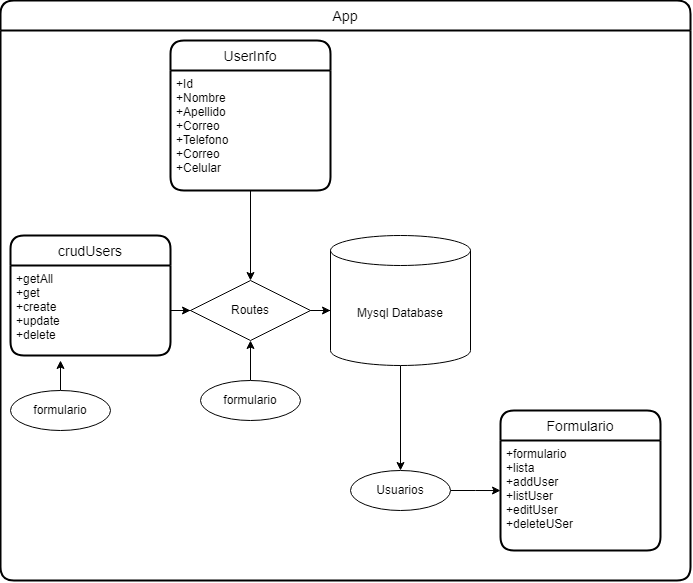

The diagram above was exported from draw.io. Its source (the exported page's mxGraphModel, read from the mxfile embedded in the PNG):
<mxGraphModel dx="1718" dy="1755" grid="1" gridSize="10" guides="1" tooltips="1" connect="1" arrows="1" fold="1" page="1" pageScale="1" pageWidth="850" pageHeight="1100" math="0" shadow="0" extFonts="Permanent Marker^https://fonts.googleapis.com/css?family=Permanent+Marker">
  <root>
    <mxCell id="0" />
    <mxCell id="1" parent="0" />
    <mxCell id="_YPBTi5580FvXAJPCIGr-40" value="UserInfo" style="swimlane;childLayout=stackLayout;horizontal=1;startSize=30;horizontalStack=0;rounded=1;fontSize=14;fontStyle=0;strokeWidth=2;resizeParent=0;resizeLast=1;shadow=0;dashed=0;align=center;" vertex="1" parent="1">
      <mxGeometry x="180" y="40" width="160" height="150" as="geometry" />
    </mxCell>
    <mxCell id="_YPBTi5580FvXAJPCIGr-41" value="+Id&#10;+Nombre&#10;+Apellido&#10;+Correo&#10;+Telefono&#10;+Correo&#10;+Celular" style="align=left;strokeColor=none;fillColor=none;spacingLeft=4;fontSize=12;verticalAlign=top;resizable=0;rotatable=0;part=1;" vertex="1" parent="_YPBTi5580FvXAJPCIGr-40">
      <mxGeometry y="30" width="160" height="120" as="geometry" />
    </mxCell>
    <mxCell id="_YPBTi5580FvXAJPCIGr-43" value="crudUsers" style="swimlane;childLayout=stackLayout;horizontal=1;startSize=30;horizontalStack=0;rounded=1;fontSize=14;fontStyle=0;strokeWidth=2;resizeParent=0;resizeLast=1;shadow=0;dashed=0;align=center;" vertex="1" parent="1">
      <mxGeometry x="20" y="235" width="160" height="120" as="geometry" />
    </mxCell>
    <mxCell id="_YPBTi5580FvXAJPCIGr-44" value="+getAll&#10;+get&#10;+create&#10;+update&#10;+delete" style="align=left;strokeColor=none;fillColor=none;spacingLeft=4;fontSize=12;verticalAlign=top;resizable=0;rotatable=0;part=1;" vertex="1" parent="_YPBTi5580FvXAJPCIGr-43">
      <mxGeometry y="30" width="160" height="90" as="geometry" />
    </mxCell>
    <mxCell id="_YPBTi5580FvXAJPCIGr-79" style="edgeStyle=orthogonalEdgeStyle;rounded=0;orthogonalLoop=1;jettySize=auto;html=1;endArrow=classic;endFill=1;entryX=0.5;entryY=0;entryDx=0;entryDy=0;" edge="1" parent="1" source="_YPBTi5580FvXAJPCIGr-47" target="_YPBTi5580FvXAJPCIGr-75">
      <mxGeometry relative="1" as="geometry">
        <mxPoint x="410" y="490" as="targetPoint" />
      </mxGeometry>
    </mxCell>
    <mxCell id="_YPBTi5580FvXAJPCIGr-47" value="Mysql Database" style="shape=cylinder3;whiteSpace=wrap;html=1;boundedLbl=1;backgroundOutline=1;size=15;" vertex="1" parent="1">
      <mxGeometry x="340" y="235" width="140" height="130" as="geometry" />
    </mxCell>
    <mxCell id="_YPBTi5580FvXAJPCIGr-53" style="edgeStyle=orthogonalEdgeStyle;rounded=0;orthogonalLoop=1;jettySize=auto;html=1;entryX=0;entryY=0.577;entryDx=0;entryDy=0;entryPerimeter=0;" edge="1" parent="1" source="_YPBTi5580FvXAJPCIGr-51" target="_YPBTi5580FvXAJPCIGr-47">
      <mxGeometry relative="1" as="geometry" />
    </mxCell>
    <mxCell id="_YPBTi5580FvXAJPCIGr-51" value="Routes" style="shape=rhombus;perimeter=rhombusPerimeter;whiteSpace=wrap;html=1;align=center;" vertex="1" parent="1">
      <mxGeometry x="200" y="280" width="120" height="60" as="geometry" />
    </mxCell>
    <mxCell id="_YPBTi5580FvXAJPCIGr-52" style="edgeStyle=orthogonalEdgeStyle;rounded=0;orthogonalLoop=1;jettySize=auto;html=1;entryX=0;entryY=0.5;entryDx=0;entryDy=0;" edge="1" parent="1" source="_YPBTi5580FvXAJPCIGr-44" target="_YPBTi5580FvXAJPCIGr-51">
      <mxGeometry relative="1" as="geometry" />
    </mxCell>
    <mxCell id="_YPBTi5580FvXAJPCIGr-62" value="Formulario" style="swimlane;childLayout=stackLayout;horizontal=1;startSize=30;horizontalStack=0;rounded=1;fontSize=14;fontStyle=0;strokeWidth=2;resizeParent=0;resizeLast=1;shadow=0;dashed=0;align=center;" vertex="1" parent="1">
      <mxGeometry x="510" y="410" width="160" height="140" as="geometry" />
    </mxCell>
    <mxCell id="_YPBTi5580FvXAJPCIGr-63" value="+formulario&#10;+lista&#10;+addUser&#10;+listUser&#10;+editUser&#10;+deleteUSer" style="align=left;strokeColor=none;fillColor=none;spacingLeft=4;fontSize=12;verticalAlign=top;resizable=0;rotatable=0;part=1;" vertex="1" parent="_YPBTi5580FvXAJPCIGr-62">
      <mxGeometry y="30" width="160" height="110" as="geometry" />
    </mxCell>
    <mxCell id="_YPBTi5580FvXAJPCIGr-74" value="" style="edgeStyle=orthogonalEdgeStyle;rounded=0;orthogonalLoop=1;jettySize=auto;html=1;endArrow=classic;endFill=1;" edge="1" parent="1" source="_YPBTi5580FvXAJPCIGr-73">
      <mxGeometry relative="1" as="geometry">
        <mxPoint x="70" y="360" as="targetPoint" />
      </mxGeometry>
    </mxCell>
    <mxCell id="_YPBTi5580FvXAJPCIGr-73" value="formulario" style="ellipse;whiteSpace=wrap;html=1;align=center;" vertex="1" parent="1">
      <mxGeometry x="20" y="390" width="100" height="40" as="geometry" />
    </mxCell>
    <mxCell id="_YPBTi5580FvXAJPCIGr-76" value="" style="edgeStyle=orthogonalEdgeStyle;rounded=0;orthogonalLoop=1;jettySize=auto;html=1;endArrow=classic;endFill=1;entryX=0;entryY=0.455;entryDx=0;entryDy=0;entryPerimeter=0;" edge="1" parent="1" source="_YPBTi5580FvXAJPCIGr-75" target="_YPBTi5580FvXAJPCIGr-63">
      <mxGeometry relative="1" as="geometry" />
    </mxCell>
    <mxCell id="_YPBTi5580FvXAJPCIGr-75" value="Usuarios" style="ellipse;whiteSpace=wrap;html=1;align=center;" vertex="1" parent="1">
      <mxGeometry x="360" y="470" width="100" height="40" as="geometry" />
    </mxCell>
    <mxCell id="_YPBTi5580FvXAJPCIGr-80" value="App" style="swimlane;childLayout=stackLayout;horizontal=1;startSize=30;horizontalStack=0;rounded=1;fontSize=14;fontStyle=0;strokeWidth=2;resizeParent=0;resizeLast=1;shadow=0;dashed=0;align=center;" vertex="1" parent="1">
      <mxGeometry x="10" width="690" height="580" as="geometry" />
    </mxCell>
    <mxCell id="_YPBTi5580FvXAJPCIGr-86" style="edgeStyle=orthogonalEdgeStyle;rounded=0;orthogonalLoop=1;jettySize=auto;html=1;entryX=0.5;entryY=0;entryDx=0;entryDy=0;endArrow=classic;endFill=1;" edge="1" parent="1" source="_YPBTi5580FvXAJPCIGr-41" target="_YPBTi5580FvXAJPCIGr-51">
      <mxGeometry relative="1" as="geometry" />
    </mxCell>
    <mxCell id="_YPBTi5580FvXAJPCIGr-89" style="edgeStyle=orthogonalEdgeStyle;rounded=0;orthogonalLoop=1;jettySize=auto;html=1;entryX=0.5;entryY=1;entryDx=0;entryDy=0;endArrow=classic;endFill=1;" edge="1" parent="1" source="_YPBTi5580FvXAJPCIGr-88" target="_YPBTi5580FvXAJPCIGr-51">
      <mxGeometry relative="1" as="geometry" />
    </mxCell>
    <mxCell id="_YPBTi5580FvXAJPCIGr-88" value="formulario" style="ellipse;whiteSpace=wrap;html=1;align=center;" vertex="1" parent="1">
      <mxGeometry x="210" y="380" width="100" height="40" as="geometry" />
    </mxCell>
  </root>
</mxGraphModel>